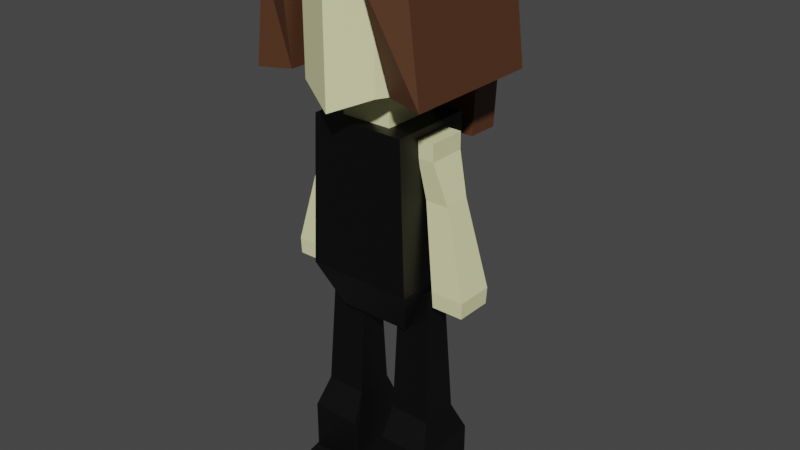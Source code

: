 # Source: player.blend  (saved by Blender 3.3.6; exported with 4.5.12 LTS)
import bpy
from mathutils import Matrix  # noqa: F401  (used for matrix-valued properties, if any)

bpy.ops.wm.read_factory_settings(use_empty=True)
scene = bpy.context.scene
scene.name = 'Scene'

# ---- collections
col_collection = bpy.data.collections.new('Collection'); scene.collection.children.link(col_collection)

# ---- materials (node trees are filled in below, after node groups)
mat_armmaterial_001 = bpy.data.materials.new('armMaterial.001')
mat_armmaterial_001.use_transparent_shadow = False
mat_leg_003 = bpy.data.materials.new('Leg.003')
mat_leg_003.use_transparent_shadow = False
mat_hair = bpy.data.materials.new('hair')
mat_hair.alpha_threshold = 0.0
mat_hair.use_transparent_shadow = False
mat_hair.roughness = 0.5
mat_hair.line_color = (0.0, 0.0, 0.0, 1.0)
mat_armmaterial = bpy.data.materials.new('armMaterial')
mat_armmaterial.use_transparent_shadow = False
mat_leg = bpy.data.materials.new('Leg')
mat_leg.use_transparent_shadow = False

# ---- material node trees
mat_armmaterial_001.use_nodes = True; mat_armmaterial_001.node_tree.nodes.clear()
_N = mat_armmaterial_001.node_tree.nodes; _L = mat_armmaterial_001.node_tree.links
n0 = _N.new('ShaderNodeBsdfPrincipled'); n0.name = 'Principled BSDF'; n0.location = (10, 300)
n0.distribution = 'GGX'
n0.subsurface_method = 'RANDOM_WALK_SKIN'
n0.inputs[0].default_value = (0.8, 0.7932, 0.4408, 1.0)
n0.inputs[3].default_value = 1.45
n0.inputs[27].default_value = (0.0, 0.0, 0.0, 1.0)
n0.inputs[28].default_value = 1.0
n1 = _N.new('ShaderNodeOutputMaterial'); n1.name = 'Material Output'; n1.location = (300, 300)
_L.new(n0.outputs[0], n1.inputs[0])
n1.is_active_output = True
mat_leg_003.use_nodes = True; mat_leg_003.node_tree.nodes.clear()
_N = mat_leg_003.node_tree.nodes; _L = mat_leg_003.node_tree.links
n0 = _N.new('ShaderNodeBsdfPrincipled'); n0.name = 'Principled BSDF'; n0.location = (10, 300)
n0.distribution = 'GGX'
n0.subsurface_method = 'RANDOM_WALK_SKIN'
n0.inputs[0].default_value = (0.0, 0.0, 0.0, 1.0)
n0.inputs[3].default_value = 1.45
n0.inputs[27].default_value = (0.0, 0.0, 0.0, 1.0)
n0.inputs[28].default_value = 1.0
n1 = _N.new('ShaderNodeOutputMaterial'); n1.name = 'Material Output'; n1.location = (300, 300)
_L.new(n0.outputs[0], n1.inputs[0])
n1.is_active_output = True
mat_hair.use_nodes = True; mat_hair.node_tree.nodes.clear()
_N = mat_hair.node_tree.nodes; _L = mat_hair.node_tree.links
n0 = _N.new('ShaderNodeOutputMaterial'); n0.name = 'Material Output'; n0.location = (300, 300)
n1 = _N.new('ShaderNodeBsdfPrincipled'); n1.name = 'Principled BSDF'; n1.location = (10, 300)
n1.distribution = 'GGX'
n1.subsurface_method = 'RANDOM_WALK_SKIN'
n1.inputs[0].default_value = (0.09084, 0.03589, 0.01531, 1.0)
n1.inputs[3].default_value = 1.45
n1.inputs[27].default_value = (0.0, 0.0, 0.0, 1.0)
n1.inputs[28].default_value = 1.0
_L.new(n1.outputs[0], n0.inputs[0])
n0.is_active_output = True
mat_armmaterial.use_nodes = True; mat_armmaterial.node_tree.nodes.clear()
_N = mat_armmaterial.node_tree.nodes; _L = mat_armmaterial.node_tree.links
n0 = _N.new('ShaderNodeBsdfPrincipled'); n0.name = 'Principled BSDF'; n0.location = (10, 300)
n0.distribution = 'GGX'
n0.subsurface_method = 'RANDOM_WALK_SKIN'
n0.inputs[0].default_value = (0.8, 0.7932, 0.4408, 1.0)
n0.inputs[3].default_value = 1.45
n0.inputs[27].default_value = (0.0, 0.0, 0.0, 1.0)
n0.inputs[28].default_value = 1.0
n1 = _N.new('ShaderNodeOutputMaterial'); n1.name = 'Material Output'; n1.location = (300, 300)
_L.new(n0.outputs[0], n1.inputs[0])
n1.is_active_output = True
mat_leg.use_nodes = True; mat_leg.node_tree.nodes.clear()
_N = mat_leg.node_tree.nodes; _L = mat_leg.node_tree.links
n0 = _N.new('ShaderNodeBsdfPrincipled'); n0.name = 'Principled BSDF'; n0.location = (10, 300)
n0.distribution = 'GGX'
n0.subsurface_method = 'RANDOM_WALK_SKIN'
n0.inputs[0].default_value = (0.0, 0.0, 0.0, 1.0)
n0.inputs[3].default_value = 1.45
n0.inputs[27].default_value = (0.0, 0.0, 0.0, 1.0)
n0.inputs[28].default_value = 1.0
n1 = _N.new('ShaderNodeOutputMaterial'); n1.name = 'Material Output'; n1.location = (300, 300)
_L.new(n0.outputs[0], n1.inputs[0])
n1.is_active_output = True

# ---- world
world_world = bpy.data.worlds.new('World'); scene.world = world_world
world_world.use_nodes = True; world_world.node_tree.nodes.clear()
_N = world_world.node_tree.nodes; _L = world_world.node_tree.links
n0 = _N.new('ShaderNodeOutputWorld'); n0.name = 'World Output'; n0.location = (300, 300)
n1 = _N.new('ShaderNodeBackground'); n1.name = 'Background'; n1.location = (10, 300)
n1.inputs[0].default_value = (0.05088, 0.05088, 0.05088, 1.0)
_L.new(n1.outputs[0], n0.inputs[0])
n0.is_active_output = True
world_world.color = (0.05088, 0.05088, 0.05088)
world_world.use_sun_shadow = False
world_world.sun_shadow_jitter_overblur = 0.0

# ---- meshes
me_cube_007 = bpy.data.meshes.new('Cube.007')
me_cube_007.from_pydata([(0.1494, -0.07489, -0.3), (0.1494, 0.08186, -0.3), (0.07881, -0.1085, -0.06214), (0.01217, -0.07489, -0.3), (0.2788, -0.1085, -0.8), (0.2788, 0.1154, -0.8), (0.08277, -0.1085, -0.8), (0.2749, -0.104, -0.8958), (0.2749, 0.111, -0.8958), (0.08669, -0.104, -0.8958), (0.08669, 0.111, -0.8958), (0.08277, 0.1154, -0.8), (0.01217, 0.08186, -0.3), (-0.01723, 0.1154, -0.06214), (0.07881, 0.1154, -0.06214), (-0.01723, -0.1085, -0.06214), (-0.01723, 0.1154, 0.03786), (0.07881, 0.1154, 0.03786), (-0.01723, -0.1085, 0.03786), (0.07881, -0.1085, 0.03786)], [], [(5, 1, 0, 4), (0, 1, 14, 2), (3, 0, 2, 15), (3, 6, 4, 0), (4, 7, 8, 5), (6, 9, 7, 4), (8, 7, 9, 10), (11, 10, 9, 6), (5, 8, 10, 11), (1, 5, 11, 12), (6, 3, 12, 11), (12, 3, 15, 13), (1, 12, 13, 14), (13, 16, 17, 14), (15, 18, 16, 13), (16, 18, 19, 17), (2, 19, 18, 15), (14, 17, 19, 2)])
_uv = me_cube_007.uv_layers.new(name='UVMap')
_uv.uv.foreach_set('vector', [0.375, 0.25, 0.375, 0.25, 0.375, 0.0, 0.375, 0.0, 0.375, 0.0, 0.375, 0.25, 0.625, 0.25, 0.625, 0.0, 0.375, 0.75, 0.375, 1.0, 0.625, 1.0, 0.625, 0.75, 0.375, 0.75, 0.375, 0.75, 0.375, 1.0, 0.375, 1.0, 0.375, 0.0, 0.375, 0.0, 0.375, 0.25, 0.375, 0.25, 0.375, 0.75, 0.375, 0.75, 0.375, 1.0, 0.375, 1.0, 0.125, 0.5, 0.125, 0.75, 0.375, 0.75, 0.375, 0.5, 0.375, 0.5, 0.375, 0.5, 0.375, 0.75, 0.375, 0.75, 0.375, 0.25, 0.375, 0.25, 0.375, 0.5, 0.375, 0.5, 0.375, 0.25, 0.375, 0.25, 0.375, 0.5, 0.375, 0.5, 0.375, 0.75, 0.375, 0.75, 0.375, 0.5, 0.375, 0.5, 0.375, 0.5, 0.375, 0.75, 0.625, 0.75, 0.625, 0.5, 0.375, 0.25, 0.375, 0.5, 0.625, 0.5, 0.625, 0.25, 0.625, 0.5, 0.625, 0.5, 0.625, 0.25, 0.625, 0.25, 0.625, 0.75, 0.625, 0.75, 0.625, 0.5, 0.625, 0.5, 0.625, 0.5, 0.625, 0.75, 0.875, 0.75, 0.875, 0.5, 0.625, 1.0, 0.625, 1.0, 0.625, 0.75, 0.625, 0.75, 0.625, 0.25, 0.625, 0.25, 0.625, 0.0, 0.625, 0.0])
me_cube_007.materials.append(mat_armmaterial_001)
me_cube_007.update()
me_cube_008 = bpy.data.meshes.new('Cube.008')
me_cube_008.from_pydata([(-0.1446, -0.07489, -0.3), (-0.1446, 0.08186, -0.3), (-0.07405, -0.1085, -0.06214), (-0.007414, -0.07489, -0.3), (-0.274, -0.1085, -0.8), (-0.274, 0.1154, -0.8), (-0.07801, -0.1085, -0.8), (-0.2714, -0.1054, -0.8958), (-0.2714, 0.1124, -0.8958), (-0.08069, -0.1054, -0.8958), (-0.08069, 0.1124, -0.8958), (-0.07801, 0.1154, -0.8), (-0.007414, 0.08186, -0.3), (0.02199, 0.1154, -0.06214), (-0.07405, 0.1154, -0.06214), (0.02199, -0.1085, -0.06214), (0.02199, 0.1154, 0.03786), (-0.07405, 0.1154, 0.03786), (0.02199, -0.1085, 0.03786), (-0.07405, -0.1085, 0.03786)], [], [(5, 1, 0, 4), (0, 1, 14, 2), (3, 0, 2, 15), (3, 6, 4, 0), (4, 7, 8, 5), (6, 9, 7, 4), (8, 7, 9, 10), (11, 10, 9, 6), (5, 8, 10, 11), (1, 5, 11, 12), (6, 3, 12, 11), (12, 3, 15, 13), (1, 12, 13, 14), (13, 16, 17, 14), (15, 18, 16, 13), (16, 18, 19, 17), (2, 19, 18, 15), (14, 17, 19, 2)])
_uv = me_cube_008.uv_layers.new(name='UVMap')
_uv.uv.foreach_set('vector', [0.375, 0.25, 0.375, 0.25, 0.375, 0.0, 0.375, 0.0, 0.375, 0.0, 0.375, 0.25, 0.625, 0.25, 0.625, 0.0, 0.375, 0.75, 0.375, 1.0, 0.625, 1.0, 0.625, 0.75, 0.375, 0.75, 0.375, 0.75, 0.375, 1.0, 0.375, 1.0, 0.375, 0.0, 0.375, 0.0, 0.375, 0.25, 0.375, 0.25, 0.375, 0.75, 0.375, 0.75, 0.375, 1.0, 0.375, 1.0, 0.125, 0.5, 0.125, 0.75, 0.375, 0.75, 0.375, 0.5, 0.375, 0.5, 0.375, 0.5, 0.375, 0.75, 0.375, 0.75, 0.375, 0.25, 0.375, 0.25, 0.375, 0.5, 0.375, 0.5, 0.375, 0.25, 0.375, 0.25, 0.375, 0.5, 0.375, 0.5, 0.375, 0.75, 0.375, 0.75, 0.375, 0.5, 0.375, 0.5, 0.375, 0.5, 0.375, 0.75, 0.625, 0.75, 0.625, 0.5, 0.375, 0.25, 0.375, 0.5, 0.625, 0.5, 0.625, 0.25, 0.625, 0.5, 0.625, 0.5, 0.625, 0.25, 0.625, 0.25, 0.625, 0.75, 0.625, 0.75, 0.625, 0.5, 0.625, 0.5, 0.625, 0.5, 0.625, 0.75, 0.875, 0.75, 0.875, 0.5, 0.625, 1.0, 0.625, 1.0, 0.625, 0.75, 0.625, 0.75, 0.625, 0.25, 0.625, 0.25, 0.625, 0.0, 0.625, 0.0])
me_cube_008.materials.append(mat_armmaterial_001)
me_cube_008.update()
me_cube_017 = bpy.data.meshes.new('Cube.017')
me_cube_017.from_pydata([(0.1171, -0.1133, -1.057), (0.1185, -0.07104, -0.438), (0.3625, -0.1133, -1.057), (0.1032, -0.1935, -1.233), (0.1171, 0.1139, -1.057), (0.1185, 0.07159, -0.438), (0.3625, 0.1139, -1.057), (0.1032, 0.194, -1.233), (0.4083, 0.194, -1.233), (0.1032, 0.194, -1.687), (0.1032, -0.1935, -1.529), (0.4301, 0.194, -1.687), (0.1032, -0.4343, -1.687), (0.4301, -0.4343, -1.687), (0.1032, -0.4343, -1.604), (0.4301, -0.4343, -1.604), (0.4083, 0.194, -1.424), (0.4083, -0.1935, -1.529), (0.4083, -0.1935, -1.233), (0.3268, 0.07159, -0.238), (0.3268, -0.07104, -0.238)], [], [(1, 0, 4, 5), (2, 0, 1, 20), (2, 18, 3, 0), (9, 7, 4, 0, 3, 10), (4, 6, 19, 5), (4, 7, 8, 6), (12, 9, 10, 14), (9, 12, 13, 11), (15, 13, 12, 14), (17, 15, 14, 10), (11, 13, 15, 16), (16, 15, 17), (8, 16, 17, 18), (18, 17, 10, 3), (6, 8, 18, 2), (6, 2, 20, 19), (19, 20, 1, 5), (7, 9, 11, 16, 8)])
_uv = me_cube_017.uv_layers.new(name='UVMap')
_uv.uv.foreach_set('vector', [0.625, 0.0, 0.375, 0.0, 0.375, 0.25, 0.625, 0.25, 0.375, 0.75, 0.375, 1.0, 0.625, 1.0, 0.625, 0.75, 0.375, 0.75, 0.375, 0.75, 0.375, 1.0, 0.375, 1.0, 0.375, 0.25, 0.375, 0.25, 0.375, 0.25, 0.375, 0.0, 0.375, 0.0, 0.375, 0.0, 0.375, 0.25, 0.375, 0.5, 0.625, 0.5, 0.625, 0.25, 0.375, 0.25, 0.375, 0.25, 0.375, 0.5, 0.375, 0.5, 0.375, 0.0, 0.375, 0.25, 0.375, 0.0, 0.375, 0.0, 0.125, 0.5, 0.125, 0.75, 0.375, 0.75, 0.375, 0.5, 0.375, 0.75, 0.375, 0.75, 0.375, 1.0, 0.375, 1.0, 0.375, 0.75, 0.375, 0.75, 0.375, 1.0, 0.375, 1.0, 0.375, 0.5, 0.375, 0.75, 0.375, 0.75, 0.375, 0.5, 0.375, 0.5, 0.375, 0.75, 0.375, 0.75, 0.375, 0.5, 0.375, 0.5, 0.375, 0.75, 0.375, 0.75, 0.375, 0.75, 0.375, 0.75, 0.375, 1.0, 0.375, 1.0, 0.375, 0.5, 0.375, 0.5, 0.375, 0.75, 0.375, 0.75, 0.375, 0.5, 0.375, 0.75, 0.625, 0.75, 0.625, 0.5, 0.625, 0.5, 0.625, 0.75, 0.875, 0.75, 0.875, 0.5, 0.375, 0.25, 0.375, 0.25, 0.375, 0.5, 0.375, 0.5, 0.375, 0.5])
me_cube_017.materials.append(mat_leg_003)
me_cube_017.update()
me_cube_018 = bpy.data.meshes.new('Cube.018')
me_cube_018.from_pydata([(-0.121, -0.1133, -1.067), (-0.121, 0.1139, -1.067), (-0.1224, -0.07104, -0.4483), (-0.3664, -0.1133, -1.067), (-0.1071, -0.1935, -1.243), (-0.4122, -0.1935, -1.243), (-0.1071, -0.1935, -1.54), (-0.1071, 0.194, -1.698), (-0.4122, -0.1935, -1.54), (-0.1071, -0.4343, -1.614), (-0.434, -0.4343, -1.614), (-0.1071, -0.4343, -1.698), (-0.434, -0.4343, -1.698), (-0.434, 0.194, -1.698), (-0.4122, 0.194, -1.435), (-0.1071, 0.194, -1.243), (-0.4122, 0.194, -1.243), (-0.3664, 0.1139, -1.067), (-0.3307, 0.07159, -0.2483), (-0.1224, 0.07159, -0.4483), (-0.3307, -0.07104, -0.2483)], [], [(2, 0, 1, 19), (7, 15, 1, 0, 4, 6), (3, 0, 2, 20), (3, 5, 4, 0), (5, 8, 6, 4), (11, 7, 6, 9), (8, 10, 9, 6), (10, 12, 11, 9), (7, 11, 12, 13), (13, 12, 10, 14), (7, 13, 14, 15), (14, 10, 8), (16, 14, 8, 5), (1, 15, 16, 17), (17, 16, 5, 3), (17, 3, 20, 18), (18, 20, 2, 19), (15, 14, 16), (17, 18, 19, 1)])
_uv = me_cube_018.uv_layers.new(name='UVMap')
_uv.uv.foreach_set('vector', [0.625, 0.0, 0.375, 0.0, 0.375, 0.25, 0.625, 0.25, 0.375, 0.25, 0.375, 0.25, 0.375, 0.25, 0.375, 0.0, 0.375, 0.0, 0.375, 0.0, 0.375, 0.75, 0.375, 1.0, 0.625, 1.0, 0.625, 0.75, 0.375, 0.75, 0.375, 0.75, 0.375, 1.0, 0.375, 1.0, 0.375, 0.75, 0.375, 0.75, 0.375, 1.0, 0.375, 1.0, 0.375, 0.0, 0.375, 0.25, 0.375, 0.0, 0.375, 0.0, 0.375, 0.75, 0.375, 0.75, 0.375, 1.0, 0.375, 1.0, 0.375, 0.75, 0.375, 0.75, 0.375, 1.0, 0.375, 1.0, 0.125, 0.5, 0.125, 0.75, 0.375, 0.75, 0.375, 0.5, 0.375, 0.5, 0.375, 0.75, 0.375, 0.75, 0.375, 0.5, 0.375, 0.25, 0.375, 0.5, 0.375, 0.5, 0.375, 0.25, 0.375, 0.5, 0.375, 0.75, 0.375, 0.75, 0.375, 0.5, 0.375, 0.5, 0.375, 0.75, 0.375, 0.75, 0.375, 0.25, 0.375, 0.25, 0.375, 0.5, 0.375, 0.5, 0.375, 0.5, 0.375, 0.5, 0.375, 0.75, 0.375, 0.75, 0.375, 0.5, 0.375, 0.75, 0.625, 0.75, 0.625, 0.5, 0.625, 0.5, 0.625, 0.75, 0.875, 0.75, 0.875, 0.5, 0.375, 0.25, 0.375, 0.5, 0.375, 0.5, 0.375, 0.5, 0.625, 0.5, 0.875, 0.5, 0.375, 0.25])
me_cube_018.materials.append(mat_leg_003)
me_cube_018.update()
me_cube_019 = bpy.data.meshes.new('Cube.019')
me_cube_019.from_pydata([(0.2523, -0.4828, 1.503), (0.2598, -0.3764, 1.684), (0.2523, 0.4655, 1.503), (0.2598, 0.3367, 1.684), (0.3455, 0.2984, 1.664), (0.4528, 0.4273, 1.483), (0.4528, -0.4023, 1.483), (0.3455, -0.2959, 1.664), (0.3227, -0.3641, 0.9376), (0.3227, 0.4655, 0.9376), (0.5233, -0.4023, 0.918), (0.5233, 0.4273, 0.918), (0.2598, 0.5291, 1.65), (0.2523, 0.6579, 1.469), (0.2523, 0.3869, 0.4892), (0.2523, 0.5822, 0.4851), (-0.2523, -0.4828, 1.503), (-0.2598, -0.3764, 1.684), (-0.2523, 0.4655, 1.503), (-0.2598, 0.3367, 1.684), (-0.3455, 0.2984, 1.664), (-0.4528, 0.4273, 1.483), (-0.4528, -0.4023, 1.483), (-0.3455, -0.2959, 1.664), (-0.3227, -0.3641, 0.9376), (-0.3227, 0.4655, 0.9376), (-0.5233, -0.4023, 0.918), (-0.5233, 0.4273, 0.918), (-0.2598, 0.5291, 1.65), (-0.2523, 0.6579, 1.469), (-0.2523, 0.3869, 0.4892), (-0.2523, 0.5822, 0.4851), (0.1533, -0.1761, 0.6631), (0.1533, -0.1761, 0.9223), (0.1533, 0.1761, 0.6631), (0.1533, 0.1761, 0.9223), (0.327, -0.1778, 0.9091), (0.327, -0.1778, 1.507), (0.327, 0.1767, 0.9091), (0.327, 0.1767, 1.507), (-1.048e-08, 0.1761, 0.8223), (-1.048e-08, -0.1761, 0.8223), (-1.048e-08, 0.1767, 0.8091), (-1.048e-08, -0.1778, 0.8091), (0.227, -0.3672, 1.507), (0.227, -0.3672, 0.9091), (-1.048e-08, -0.4672, 0.8091), (-1.048e-08, -0.4672, 1.507), (-1.048e-08, 0.2767, 1.507), (0.127, 0.2767, 1.507), (0.227, 0.2767, 0.9091), (-1.048e-08, 0.3767, 0.9184), (-0.1533, -0.1761, 0.6631), (-0.1533, -0.1761, 0.9223), (-0.1533, 0.1761, 0.6631), (-0.1533, 0.1761, 0.9223), (-0.327, -0.1778, 0.9091), (-0.327, -0.1778, 1.507), (-0.327, 0.1767, 0.9091), (-0.327, 0.1767, 1.507), (-0.227, -0.3672, 1.507), (-0.227, -0.3672, 0.9091), (-0.127, 0.2767, 1.507), (-0.227, 0.2767, 0.9091), (0.3166, -0.2573, -0.2028), (0.3166, 0.1755, -0.2028), (0.2814, 0.2502, 0.5631), (0.2814, 0.2502, 0.6841), (0.2814, -0.2502, 0.6841), (0.2212, -0.1325, -0.4879), (0.2212, 0.1325, -0.4879), (-0.3166, -0.2573, -0.2028), (-0.3166, 0.1755, -0.2028), (-0.2814, 0.2502, 0.5631), (-0.2814, 0.2502, 0.6841), (-0.2814, -0.2502, 0.6841), (-0.2212, -0.1325, -0.4879), (-0.2212, 0.1325, -0.4879)], [], [(16, 17, 22), (3, 4, 5), (30, 31, 15, 14), (5, 4, 7, 6), (1, 0, 6), (2, 5, 11, 9), (3, 1, 7, 4), (8, 9, 11, 10), (0, 2, 9, 8), (5, 6, 10, 11), (0, 8, 10), (29, 31, 30, 18, 28), (18, 19, 28), (13, 29, 28, 12), (16, 0, 1, 17), (0, 16, 18, 2), (19, 17, 1, 3), (16, 22, 24), (15, 31, 29, 13), (12, 3, 2), (18, 30, 14, 2), (12, 28, 19, 3), (14, 15, 13, 12, 2), (18, 21, 20), (21, 22, 23, 20), (17, 23, 22), (18, 25, 27, 21), (19, 20, 23, 17), (24, 26, 27, 25), (16, 24, 25, 18), (21, 27, 26, 22), (22, 26, 24), (19, 18, 20), (6, 0, 10), (2, 3, 5), (7, 1, 6), (50, 38, 51), (54, 55, 40, 34), (32, 52, 54, 34), (49, 39, 50), (51, 63, 48), (42, 58, 51), (32, 33, 41, 52), (35, 34, 40), (53, 52, 41), (34, 35, 33, 32), (38, 39, 37, 36), (42, 38, 36, 43), (35, 40, 41, 33), (45, 44, 47, 46), (43, 36, 45), (36, 37, 44, 45), (48, 49, 50), (39, 38, 50), (38, 42, 51), (48, 57, 60, 47, 44, 37, 39, 49), (56, 43, 61), (46, 43, 45), (58, 59, 63), (51, 48, 50), (62, 59, 57, 48), (54, 52, 53, 55), (58, 56, 57, 59), (42, 43, 56, 58), (55, 53, 41, 40), (61, 46, 47, 60), (43, 46, 61), (56, 61, 60, 57), (63, 62, 48), (59, 62, 63), (58, 63, 51), (68, 75, 71, 64), (73, 74, 67, 66), (65, 64, 69, 70), (66, 67, 65), (69, 76, 77, 70), (70, 77, 72, 73, 66, 65), (67, 68, 64, 65), (72, 77, 76, 71), (71, 75, 74, 72), (72, 74, 73), (74, 75, 68, 67), (71, 76, 69, 64)])
me_cube_019.polygons.foreach_set('material_index', [0, 0, 0, 0, 0, 0, 0, 0, 0, 0, 0, 0, 0, 0, 0, 0, 0, 0, 0, 0, 0, 0, 0, 0, 0, 0, 0, 0, 0, 0, 0, 0, 0, 0, 0, 0, 1, 1, 1, 1, 1, 1, 1, 1, 1, 1, 1, 1, 1, 1, 1, 1, 1, 1, 1, 1, 1, 1, 1, 1, 1, 1, 1, 1, 1, 1, 1, 1, 1, 1, 1, 2, 2, 2, 2, 2, 2, 2, 2, 2, 2, 2, 2])
_uv = me_cube_019.uv_layers.new(name='UVMap')
_uv.uv.foreach_set('vector', [0.375, 0.75, 0.625, 0.75, 0.375, 0.75, 0.625, 0.5, 0.625, 0.5, 0.375, 0.5, 0.375, 0.5, 0.375, 0.5, 0.375, 0.5, 0.375, 0.5, 0.375, 0.5, 0.625, 0.5, 0.625, 0.75, 0.375, 0.75, 0.625, 0.75, 0.375, 0.75, 0.375, 0.75, 0.375, 0.5, 0.375, 0.5, 0.375, 0.5, 0.375, 0.5, 0.625, 0.5, 0.625, 0.75, 0.625, 0.75, 0.625, 0.5, 0.375, 0.75, 0.375, 0.5, 0.375, 0.5, 0.375, 0.75, 0.375, 0.75, 0.375, 0.5, 0.375, 0.5, 0.375, 0.75, 0.375, 0.5, 0.375, 0.75, 0.375, 0.75, 0.375, 0.5, 0.375, 0.75, 0.375, 0.75, 0.375, 0.75, 0.375, 0.5, 0.375, 0.5, 0.375, 0.5, 0.375, 0.5, 0.625, 0.5, 0.375, 0.5, 0.625, 0.5, 0.625, 0.5, 0.375, 0.5, 0.375, 0.5, 0.625, 0.5, 0.625, 0.5, 0.375, 0.75, 0.375, 0.75, 0.625, 0.75, 0.625, 0.75, 0.375, 0.75, 0.375, 0.75, 0.375, 0.5, 0.375, 0.5, 0.625, 0.5, 0.625, 0.75, 0.625, 0.75, 0.625, 0.5, 0.375, 0.75, 0.375, 0.75, 0.375, 0.75, 0.375, 0.5, 0.375, 0.5, 0.375, 0.5, 0.375, 0.5, 0.625, 0.5, 0.625, 0.5, 0.375, 0.5, 0.375, 0.5, 0.375, 0.5, 0.375, 0.5, 0.375, 0.5, 0.625, 0.5, 0.625, 0.5, 0.625, 0.5, 0.625, 0.5, 0.375, 0.5, 0.375, 0.5, 0.375, 0.5, 0.625, 0.5, 0.375, 0.5, 0.375, 0.5, 0.375, 0.5, 0.625, 0.5, 0.375, 0.5, 0.375, 0.75, 0.625, 0.75, 0.625, 0.5, 0.625, 0.75, 0.625, 0.75, 0.375, 0.75, 0.375, 0.5, 0.375, 0.5, 0.375, 0.5, 0.375, 0.5, 0.625, 0.5, 0.625, 0.5, 0.625, 0.75, 0.625, 0.75, 0.375, 0.75, 0.375, 0.75, 0.375, 0.5, 0.375, 0.5, 0.375, 0.75, 0.375, 0.75, 0.375, 0.5, 0.375, 0.5, 0.375, 0.5, 0.375, 0.5, 0.375, 0.75, 0.375, 0.75, 0.375, 0.75, 0.375, 0.75, 0.375, 0.75, 0.625, 0.5, 0.375, 0.5, 0.625, 0.5, 0.375, 0.75, 0.375, 0.75, 0.375, 0.75, 0.375, 0.5, 0.625, 0.5, 0.375, 0.5, 0.625, 0.75, 0.625, 0.75, 0.375, 0.75, 0.375, 0.5, 0.375, 0.5, 0.2483, 0.5, 0.375, 0.5, 0.625, 0.5, 0.625, 0.375, 0.375, 0.5, 0.375, 0.75, 0.375, 0.75, 0.375, 0.5, 0.375, 0.5, 0.625, 0.5, 0.625, 0.5, 0.375, 0.5, 0.375, 0.3733, 0.375, 0.5, 0.625, 0.3733, 0.2483, 0.5, 0.375, 0.5, 0.2483, 0.5, 0.375, 0.75, 0.625, 0.75, 0.625, 0.875, 0.375, 0.75, 0.625, 0.5, 0.375, 0.5, 0.625, 0.375, 0.625, 0.75, 0.375, 0.75, 0.625, 0.875, 0.375, 0.5, 0.625, 0.5, 0.625, 0.75, 0.375, 0.75, 0.375, 0.5, 0.625, 0.5, 0.625, 0.75, 0.375, 0.75, 0.2483, 0.5, 0.375, 0.5, 0.375, 0.75, 0.2483, 0.75, 0.625, 0.5, 0.75, 0.5, 0.75, 0.75, 0.625, 0.75, 0.375, 0.75, 0.625, 0.75, 0.625, 0.8767, 0.375, 0.8767, 0.2483, 0.75, 0.375, 0.75, 0.375, 0.75, 0.375, 0.75, 0.625, 0.75, 0.625, 0.75, 0.375, 0.75, 0.625, 0.3733, 0.625, 0.5, 0.375, 0.5, 0.625, 0.5, 0.375, 0.5, 0.375, 0.5, 0.375, 0.5, 0.2483, 0.5, 0.2483, 0.5, 0.7517, 0.5, 0.625, 0.75, 0.625, 0.75, 0.7517, 0.75, 0.625, 0.75, 0.625, 0.75, 0.625, 0.5, 0.625, 0.5, 0.375, 0.75, 0.2483, 0.75, 0.375, 0.75, 0.2483, 0.75, 0.2483, 0.75, 0.375, 0.75, 0.375, 0.5, 0.625, 0.5, 0.375, 0.5, 0.375, 0.3733, 0.625, 0.3733, 0.375, 0.5, 0.625, 0.5, 0.625, 0.5, 0.625, 0.75, 0.7517, 0.5, 0.375, 0.5, 0.375, 0.75, 0.625, 0.75, 0.625, 0.5, 0.375, 0.5, 0.375, 0.75, 0.625, 0.75, 0.625, 0.5, 0.2483, 0.5, 0.2483, 0.75, 0.375, 0.75, 0.375, 0.5, 0.625, 0.5, 0.625, 0.75, 0.75, 0.75, 0.75, 0.5, 0.375, 0.75, 0.375, 0.8767, 0.625, 0.8767, 0.625, 0.75, 0.2483, 0.75, 0.2483, 0.75, 0.375, 0.75, 0.375, 0.75, 0.375, 0.75, 0.625, 0.75, 0.625, 0.75, 0.375, 0.5, 0.625, 0.5, 0.625, 0.3733, 0.625, 0.5, 0.625, 0.5, 0.375, 0.5, 0.375, 0.5, 0.375, 0.5, 0.2483, 0.5, 0.625, 0.75, 0.625, 0.75, 0.375, 0.75, 0.375, 0.75, 0.625, 0.5, 0.625, 0.5, 0.625, 0.5, 0.625, 0.5, 0.375, 0.5, 0.375, 0.75, 0.375, 0.75, 0.375, 0.5, 0.625, 0.5, 0.625, 0.5, 0.375, 0.5, 0.375, 0.75, 0.375, 0.75, 0.375, 0.5, 0.375, 0.5, 0.375, 0.5, 0.375, 0.5, 0.375, 0.5, 0.625, 0.5, 0.625, 0.5, 0.375, 0.5, 0.625, 0.5, 0.625, 0.75, 0.375, 0.75, 0.375, 0.5, 0.375, 0.5, 0.375, 0.5, 0.375, 0.75, 0.375, 0.75, 0.375, 0.75, 0.625, 0.75, 0.625, 0.5, 0.375, 0.5, 0.375, 0.5, 0.625, 0.5, 0.625, 0.5, 0.625, 0.5, 0.625, 0.75, 0.625, 0.75, 0.625, 0.5, 0.375, 0.75, 0.375, 0.75, 0.375, 0.75, 0.375, 0.75])
me_cube_019.materials.append(mat_hair)
me_cube_019.materials.append(mat_armmaterial)
me_cube_019.materials.append(mat_leg)
me_cube_019.update()

# ---- objects
ob_rightarm = bpy.data.objects.new('RightArm', me_cube_007)
ob_leftarm = bpy.data.objects.new('LeftArm', me_cube_008)
ob_rightleg = bpy.data.objects.new('RightLeg', me_cube_017)
ob_leftleg = bpy.data.objects.new('LeftLeg', me_cube_018)
ob_player = bpy.data.objects.new('Player', me_cube_019)

# ---- transforms, parenting, visibility, modifiers, constraints
ob_rightarm.parent = ob_player
ob_rightarm.matrix_parent_inverse = Matrix(((1.0, -0.0, 0.0, -0.0), (-0.0, 1.0, -0.0, 0.0), (0.0, -0.0, 1.0, -1.7), (-0.0, 0.0, -0.0, 1.0)))
ob_rightarm.location = (0.3, 0.0, 2.3)
ob_leftarm.parent = ob_player
ob_leftarm.matrix_parent_inverse = Matrix(((1.0, -0.0, 0.0, -0.0), (-0.0, 1.0, -0.0, 0.0), (0.0, -0.0, 1.0, -1.7), (-0.0, 0.0, -0.0, 1.0)))
ob_leftarm.location = (-0.3, 0.0, 2.3)
ob_rightleg.parent = ob_player
ob_rightleg.matrix_parent_inverse = Matrix(((1.0, -0.0, 0.0, -0.0), (-0.0, 1.0, -0.0, 0.0), (0.0, -0.0, 1.0, -1.7), (-0.0, 0.0, -0.0, 1.0)))
ob_rightleg.location = (0.0, 0.0, 1.7)
ob_leftleg.parent = ob_player
ob_leftleg.matrix_parent_inverse = Matrix(((1.0, -0.0, 0.0, -0.0), (-0.0, 1.0, -0.0, 0.0), (0.0, -0.0, 1.0, -1.7), (-0.0, 0.0, -0.0, 1.0)))
ob_leftleg.location = (0.0, 0.0, 1.7)
ob_player.location = (0.0, 0.0, 1.7)

# ---- collection membership
col_collection.objects.link(ob_rightarm)
col_collection.objects.link(ob_leftarm)
col_collection.objects.link(ob_rightleg)
col_collection.objects.link(ob_leftleg)
col_collection.objects.link(ob_player)

# ---- scene / render settings (as saved in the file)
scene.frame_start = 1; scene.frame_end = 250; scene.frame_set(49)
scene.render.engine = 'BLENDER_EEVEE_NEXT'
scene.cycles.sampling_pattern = 'TABULATED_SOBOL'
scene.cycles.use_light_tree = False
scene.view_settings.view_transform = 'Filmic'
bpy.context.view_layer.update()

# ---- added for rendering (the .blend has no active camera and no usable light): camera, sun
cam_auto = bpy.data.cameras.new('AutoCamera')
cam_auto.lens = 50.0
cam_auto.sensor_width = 36.0
cam_auto.clip_end = 1000.0
ob_auto_camera = bpy.data.objects.new('AutoCamera', cam_auto)
scene.collection.objects.link(ob_auto_camera)
ob_auto_camera.location = (3.47205, -4.07609, 4.46876)
ob_auto_camera.rotation_euler = (1.09748, -7.21219e-08, 0.694738)
scene.camera = ob_auto_camera
light_auto_sun = bpy.data.lights.new('AutoSun', 'SUN')
light_auto_sun.energy = 3.0
light_auto_sun.angle = 0.0523599
ob_auto_sun = bpy.data.objects.new('AutoSun', light_auto_sun)
scene.collection.objects.link(ob_auto_sun)
ob_auto_sun.rotation_euler = (0.872665, 0.174533, 0.523599)
bpy.context.view_layer.update()
